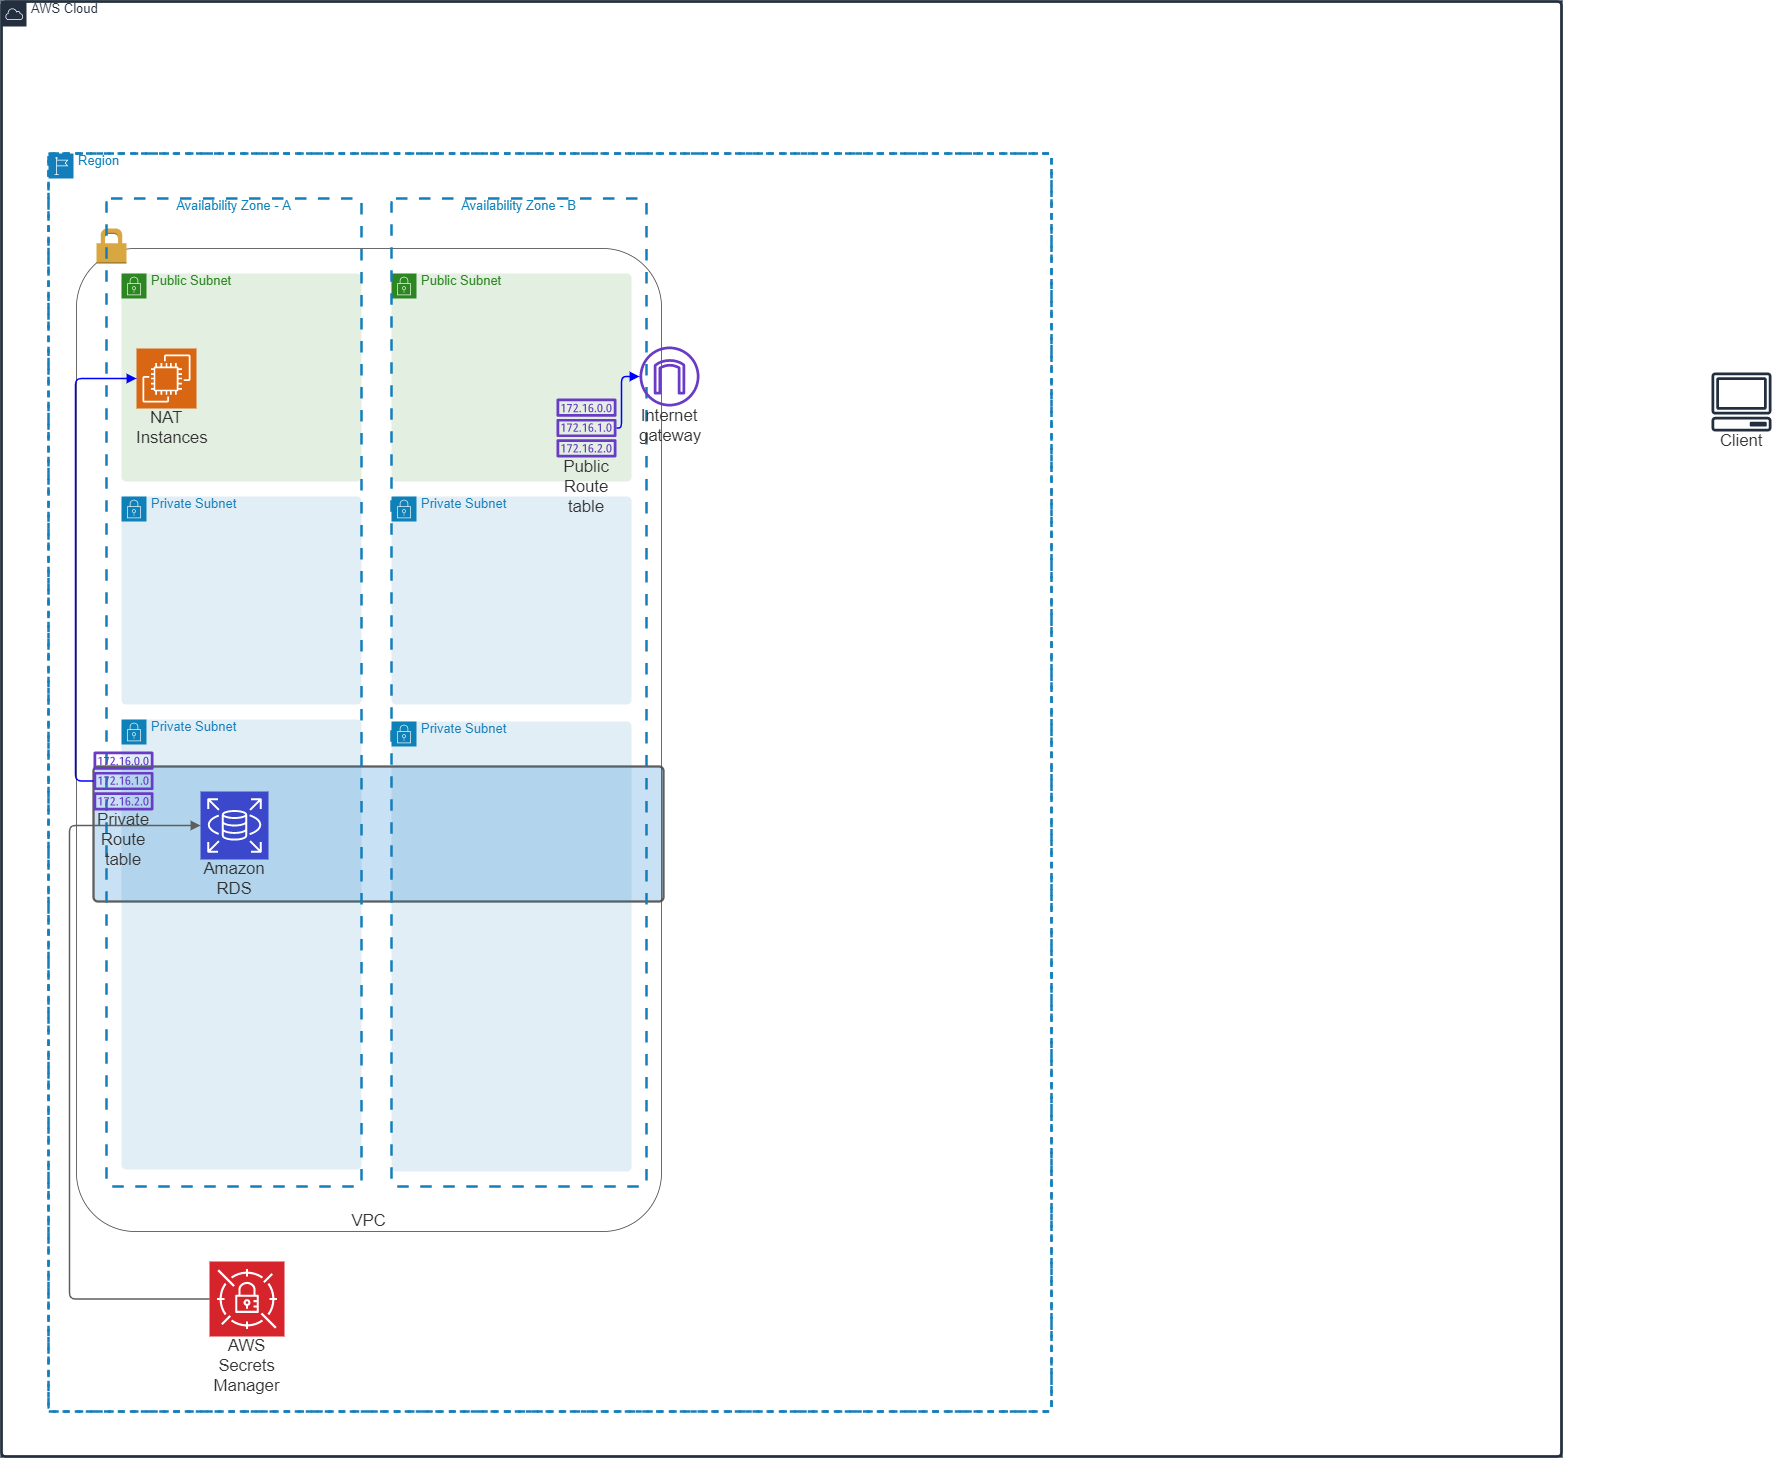

The diagram above was exported from draw.io. Its source (the exported page's mxGraphModel, read from the mxfile embedded in the PNG):
<mxGraphModel dx="1022" dy="411" grid="1" gridSize="10" guides="1" tooltips="1" connect="1" arrows="1" fold="1" page="1" pageScale="1" pageWidth="827" pageHeight="1169" math="0" shadow="0">
  <root>
    <mxCell id="Pt47A5ej-nLJmqUdHX1f-0" />
    <mxCell id="Pt47A5ej-nLJmqUdHX1f-1" parent="Pt47A5ej-nLJmqUdHX1f-0" />
    <UserObject label="" lucidchartObjectId="WRi1Fi28ZuEj" id="ywAOKiqmDK8cZBvC2GSc-0">
      <mxCell style="html=1;overflow=block;blockSpacing=1;whiteSpace=wrap;;whiteSpace=wrap;fontSize=13;spacing=9;strokeColor=#5e5e5e;strokeOpacity=100;fillOpacity=44;rounded=1;absoluteArcSize=1;arcSize=9;fillColor=#83bbe5;strokeWidth=2.3;" parent="Pt47A5ej-nLJmqUdHX1f-1" vertex="1">
        <mxGeometry x="437" y="900" width="570" height="135" as="geometry" />
      </mxCell>
    </UserObject>
    <mxCell id="Pt47A5ej-nLJmqUdHX1f-2" value="VPC" style="rounded=1;arcSize=10;dashed=0;verticalAlign=bottom;whiteSpace=wrap;fontSize=16.7;fontColor=#333333;spacing=0;strokeColor=#474747;fillOpacity=0;fillColor=#000000;strokeWidth=0.8;html=1;" parent="Pt47A5ej-nLJmqUdHX1f-1" vertex="1">
      <mxGeometry x="420" y="382" width="585" height="983" as="geometry" />
    </mxCell>
    <mxCell id="Pt47A5ej-nLJmqUdHX1f-3" value="" style="shape=mxgraph.aws3.permissions;fillColor=#D9A741;" parent="Pt47A5ej-nLJmqUdHX1f-2" vertex="1">
      <mxGeometry x="20" y="-20" width="30" height="35" as="geometry" />
    </mxCell>
    <mxCell id="Pt47A5ej-nLJmqUdHX1f-4" value="" style="html=1;overflow=block;blockSpacing=1;whiteSpace=wrap;whiteSpace=wrap;fontSize=13;fontColor=#147eba;spacing=0;strokeColor=#147eba;strokeOpacity=100;fillOpacity=0;rounded=1;absoluteArcSize=1;arcSize=9;fillColor=#ffffff;dashed=1;fixDash=1;dashPattern=6 5;strokeWidth=2.3;" parent="Pt47A5ej-nLJmqUdHX1f-1" vertex="1">
      <mxGeometry x="392" y="287" width="1003" height="1258" as="geometry" />
    </mxCell>
    <UserObject label="Region" lucidchartObjectId="sc40txr2UWGv" id="Pt47A5ej-nLJmqUdHX1f-5">
      <mxCell style="html=1;overflow=block;blockSpacing=1;whiteSpace=wrap;shape=mxgraph.aws4.group;grIcon=mxgraph.aws4.group_region;verticalAlign=top;align=left;spacingLeft=30;fillOpacity=100;dashed=1;fontColor=#0E82B8;fillColor=none;whiteSpace=wrap;fontSize=13;spacing=0;strokeColor=#147eba;strokeOpacity=100;rounded=1;absoluteArcSize=1;arcSize=9;strokeWidth=2.3;part=1;" parent="Pt47A5ej-nLJmqUdHX1f-4" vertex="1">
        <mxGeometry width="1003" height="1258" as="geometry" />
      </mxCell>
    </UserObject>
    <mxCell id="Pt47A5ej-nLJmqUdHX1f-6" value="" style="html=1;overflow=block;blockSpacing=1;whiteSpace=wrap;whiteSpace=wrap;fontSize=13;fontColor=#232f3e;spacing=0;strokeColor=#232f3e;strokeOpacity=100;fillOpacity=0;rounded=1;absoluteArcSize=1;arcSize=9;fillColor=#ffffff;strokeWidth=2.3;" parent="Pt47A5ej-nLJmqUdHX1f-1" vertex="1">
      <mxGeometry x="345" y="135" width="1560" height="1455" as="geometry" />
    </mxCell>
    <UserObject label="AWS Cloud " lucidchartObjectId="sc40xys.NKEP" id="Pt47A5ej-nLJmqUdHX1f-7">
      <mxCell style="html=1;overflow=block;blockSpacing=1;whiteSpace=wrap;shape=mxgraph.aws4.group;grIcon=mxgraph.aws4.group_aws_cloud;verticalAlign=top;align=left;spacingLeft=30;fillOpacity=100;fillColor=none;whiteSpace=wrap;fontSize=13;fontColor=#232f3e;spacing=0;strokeColor=#232f3e;strokeOpacity=100;rounded=1;absoluteArcSize=1;arcSize=9;strokeWidth=2.3;part=1;" parent="Pt47A5ej-nLJmqUdHX1f-6" vertex="1">
        <mxGeometry width="1560" height="1455" as="geometry" />
      </mxCell>
    </UserObject>
    <mxCell id="Pt47A5ej-nLJmqUdHX1f-8" value="" style="html=1;overflow=block;blockSpacing=1;whiteSpace=wrap;whiteSpace=wrap;fontSize=13;fontColor=#248814;spacing=0;strokeColor=none;strokeOpacity=100;fillOpacity=13;rounded=1;absoluteArcSize=1;arcSize=9;fillColor=#248814;strokeWidth=0;" parent="Pt47A5ej-nLJmqUdHX1f-1" vertex="1">
      <mxGeometry x="735" y="407" width="240" height="208" as="geometry" />
    </mxCell>
    <UserObject label="Public Subnet" lucidchartObjectId="sc40tr-tECsj" id="Pt47A5ej-nLJmqUdHX1f-9">
      <mxCell style="html=1;overflow=block;blockSpacing=1;whiteSpace=wrap;shape=mxgraph.aws4.group;grIcon=mxgraph.aws4.group_security_group;grStroke=0;verticalAlign=top;align=left;spacingLeft=30;fillOpacity=100;strokeColor=#2C8723;fontColor=#2C8723;fillColor=none;whiteSpace=wrap;fontSize=13;spacing=0;strokeOpacity=100;rounded=1;absoluteArcSize=1;arcSize=9;strokeWidth=0;part=1;" parent="Pt47A5ej-nLJmqUdHX1f-8" vertex="1">
        <mxGeometry width="240" height="208" as="geometry" />
      </mxCell>
    </UserObject>
    <mxCell id="Pt47A5ej-nLJmqUdHX1f-10" value="" style="html=1;overflow=block;blockSpacing=1;whiteSpace=wrap;whiteSpace=wrap;fontSize=13;fontColor=#248814;spacing=0;strokeColor=none;strokeOpacity=100;fillOpacity=13;rounded=1;absoluteArcSize=1;arcSize=9;fillColor=#248814;strokeWidth=0;" parent="Pt47A5ej-nLJmqUdHX1f-1" vertex="1">
      <mxGeometry x="465" y="407" width="240" height="208" as="geometry" />
    </mxCell>
    <UserObject label="Public Subnet" lucidchartObjectId="sc4089x_atZd" id="Pt47A5ej-nLJmqUdHX1f-11">
      <mxCell style="html=1;overflow=block;blockSpacing=1;whiteSpace=wrap;shape=mxgraph.aws4.group;grIcon=mxgraph.aws4.group_security_group;grStroke=0;verticalAlign=top;align=left;spacingLeft=30;fillOpacity=100;strokeColor=#2C8723;fontColor=#2C8723;fillColor=none;whiteSpace=wrap;fontSize=13;spacing=0;strokeOpacity=100;rounded=1;absoluteArcSize=1;arcSize=9;strokeWidth=0;part=1;" parent="Pt47A5ej-nLJmqUdHX1f-10" vertex="1">
        <mxGeometry width="240" height="208" as="geometry" />
      </mxCell>
    </UserObject>
    <UserObject label="Availability Zone - A" lucidchartObjectId="sc40EcmHHZhT" id="Pt47A5ej-nLJmqUdHX1f-12">
      <mxCell style="html=1;overflow=block;blockSpacing=1;whiteSpace=wrap;verticalAlign=top;fillColor=none;fillOpacity=100;dashed=1;dashPattern=5 5;fontColor=#0E82B8;whiteSpace=wrap;fontSize=13;spacing=0;strokeColor=#147eba;strokeOpacity=100;rounded=1;absoluteArcSize=1;arcSize=9;strokeWidth=2.3;" parent="Pt47A5ej-nLJmqUdHX1f-1" vertex="1">
        <mxGeometry x="450" y="332" width="255" height="988" as="geometry" />
      </mxCell>
    </UserObject>
    <UserObject label="Availability Zone - B" lucidchartObjectId="sc40i5Lw~1Rp" id="Pt47A5ej-nLJmqUdHX1f-13">
      <mxCell style="html=1;overflow=block;blockSpacing=1;whiteSpace=wrap;verticalAlign=top;fillColor=none;fillOpacity=100;dashed=1;dashPattern=5 5;fontColor=#0E82B8;whiteSpace=wrap;fontSize=13;spacing=0;strokeColor=#147eba;strokeOpacity=100;rounded=1;absoluteArcSize=1;arcSize=9;strokeWidth=2.3;" parent="Pt47A5ej-nLJmqUdHX1f-1" vertex="1">
        <mxGeometry x="735" y="332" width="255" height="988" as="geometry" />
      </mxCell>
    </UserObject>
    <UserObject label="Client" lucidchartObjectId="sc40NB-ILx2o" id="Pt47A5ej-nLJmqUdHX1f-14">
      <mxCell style="html=1;overflow=block;blockSpacing=1;whiteSpace=wrap;shape=mxgraph.aws4.client;labelPosition=center;verticalLabelPosition=bottom;align=center;verticalAlign=top;strokeColor=none;whiteSpace=wrap;fontSize=16.7;fontColor=#333333;spacing=0;strokeOpacity=100;rounded=1;absoluteArcSize=1;arcSize=9;fillColor=#232f3e;strokeWidth=2.3;" parent="Pt47A5ej-nLJmqUdHX1f-1" vertex="1">
        <mxGeometry x="2055" y="506" width="60" height="59" as="geometry" />
      </mxCell>
    </UserObject>
    <mxCell id="Pt47A5ej-nLJmqUdHX1f-15" value="" style="html=1;overflow=block;blockSpacing=1;whiteSpace=wrap;whiteSpace=wrap;fontSize=13;fontColor=#147eba;spacing=0;strokeColor=none;strokeOpacity=100;fillOpacity=13;rounded=1;absoluteArcSize=1;arcSize=9;fillColor=#147eba;strokeWidth=0;" parent="Pt47A5ej-nLJmqUdHX1f-1" vertex="1">
      <mxGeometry x="465" y="630" width="240" height="208" as="geometry" />
    </mxCell>
    <UserObject label="Private Subnet" lucidchartObjectId="ojh1MUrPPZ51" id="Pt47A5ej-nLJmqUdHX1f-16">
      <mxCell style="html=1;overflow=block;blockSpacing=1;whiteSpace=wrap;shape=mxgraph.aws4.group;grIcon=mxgraph.aws4.group_security_group;grStroke=0;verticalAlign=top;align=left;spacingLeft=30;fillOpacity=100;strokeColor=#0E82B8;fillColor=none;whiteSpace=wrap;fontSize=13;fontColor=#147eba;spacing=0;strokeOpacity=100;rounded=1;absoluteArcSize=1;arcSize=9;strokeWidth=0;part=1;" parent="Pt47A5ej-nLJmqUdHX1f-15" vertex="1">
        <mxGeometry width="240" height="208" as="geometry" />
      </mxCell>
    </UserObject>
    <mxCell id="Pt47A5ej-nLJmqUdHX1f-17" value="" style="html=1;overflow=block;blockSpacing=1;whiteSpace=wrap;whiteSpace=wrap;fontSize=13;fontColor=#147eba;spacing=0;strokeColor=none;strokeOpacity=100;fillOpacity=13;rounded=1;absoluteArcSize=1;arcSize=9;fillColor=#147eba;strokeWidth=0;" parent="Pt47A5ej-nLJmqUdHX1f-1" vertex="1">
      <mxGeometry x="735" y="630" width="240" height="208" as="geometry" />
    </mxCell>
    <UserObject label="Private Subnet" lucidchartObjectId="Yjh17AEnCaRB" id="Pt47A5ej-nLJmqUdHX1f-18">
      <mxCell style="html=1;overflow=block;blockSpacing=1;whiteSpace=wrap;shape=mxgraph.aws4.group;grIcon=mxgraph.aws4.group_security_group;grStroke=0;verticalAlign=top;align=left;spacingLeft=30;fillOpacity=100;strokeColor=#0E82B8;fillColor=none;whiteSpace=wrap;fontSize=13;fontColor=#147eba;spacing=0;strokeOpacity=100;rounded=1;absoluteArcSize=1;arcSize=9;strokeWidth=0;part=1;" parent="Pt47A5ej-nLJmqUdHX1f-17" vertex="1">
        <mxGeometry width="240" height="208" as="geometry" />
      </mxCell>
    </UserObject>
    <mxCell id="Pt47A5ej-nLJmqUdHX1f-19" value="" style="html=1;overflow=block;blockSpacing=1;whiteSpace=wrap;whiteSpace=wrap;fontSize=13;fontColor=#147eba;spacing=0;strokeColor=none;strokeOpacity=100;fillOpacity=13;rounded=1;absoluteArcSize=1;arcSize=9;fillColor=#147eba;strokeWidth=0;" parent="Pt47A5ej-nLJmqUdHX1f-1" vertex="1">
      <mxGeometry x="465" y="853" width="240" height="450" as="geometry" />
    </mxCell>
    <UserObject label="Private Subnet" lucidchartObjectId="1jh1UKklOPmJ" id="Pt47A5ej-nLJmqUdHX1f-20">
      <mxCell style="html=1;overflow=block;blockSpacing=1;whiteSpace=wrap;shape=mxgraph.aws4.group;grIcon=mxgraph.aws4.group_security_group;grStroke=0;verticalAlign=top;align=left;spacingLeft=30;fillOpacity=100;strokeColor=#0E82B8;fillColor=none;whiteSpace=wrap;fontSize=13;fontColor=#147eba;spacing=0;strokeOpacity=100;rounded=1;absoluteArcSize=1;arcSize=9;strokeWidth=0;part=1;" parent="Pt47A5ej-nLJmqUdHX1f-19" vertex="1">
        <mxGeometry width="240" height="450" as="geometry" />
      </mxCell>
    </UserObject>
    <mxCell id="Pt47A5ej-nLJmqUdHX1f-21" value="" style="html=1;overflow=block;blockSpacing=1;whiteSpace=wrap;whiteSpace=wrap;fontSize=13;fontColor=#147eba;spacing=0;strokeColor=none;strokeOpacity=100;fillOpacity=13;rounded=1;absoluteArcSize=1;arcSize=9;fillColor=#147eba;strokeWidth=0;" parent="Pt47A5ej-nLJmqUdHX1f-1" vertex="1">
      <mxGeometry x="735" y="855" width="240" height="450" as="geometry" />
    </mxCell>
    <UserObject label="Private Subnet" lucidchartObjectId="6jh1-Z~gg3NU" id="Pt47A5ej-nLJmqUdHX1f-22">
      <mxCell style="html=1;overflow=block;blockSpacing=1;whiteSpace=wrap;shape=mxgraph.aws4.group;grIcon=mxgraph.aws4.group_security_group;grStroke=0;verticalAlign=top;align=left;spacingLeft=30;fillOpacity=100;strokeColor=#0E82B8;fillColor=none;whiteSpace=wrap;fontSize=13;fontColor=#147eba;spacing=0;strokeOpacity=100;rounded=1;absoluteArcSize=1;arcSize=9;strokeWidth=0;part=1;" parent="Pt47A5ej-nLJmqUdHX1f-21" vertex="1">
        <mxGeometry width="240" height="450" as="geometry" />
      </mxCell>
    </UserObject>
    <UserObject label="NAT Instances" lucidchartObjectId="dPh1lUX~zcZK" id="Pt47A5ej-nLJmqUdHX1f-23">
      <mxCell style="html=1;overflow=block;blockSpacing=1;whiteSpace=wrap;shape=mxgraph.aws4.resourceIcon;resIcon=mxgraph.aws4.ec2;verticalLabelPosition=bottom;align=center;verticalAlign=top;strokeColor=#ffffff;whiteSpace=wrap;fontSize=16.7;fontColor=#333333;spacing=0;strokeOpacity=100;rounded=1;absoluteArcSize=1;arcSize=9;fillColor=#d86613;strokeWidth=2.3;" parent="Pt47A5ej-nLJmqUdHX1f-1" vertex="1">
        <mxGeometry x="480" y="482" width="60" height="60" as="geometry" />
      </mxCell>
    </UserObject>
    <UserObject label="Internet gateway" lucidchartObjectId=".Ph1fjr.tyJP" id="Pt47A5ej-nLJmqUdHX1f-24">
      <mxCell style="html=1;overflow=block;blockSpacing=1;whiteSpace=wrap;shape=mxgraph.aws4.internet_gateway;labelPosition=center;verticalLabelPosition=bottom;align=center;verticalAlign=top;strokeColor=none;whiteSpace=wrap;fontSize=16.7;fontColor=#333333;spacing=0;strokeOpacity=100;rounded=1;absoluteArcSize=1;arcSize=9;fillColor=#693cc5;strokeWidth=2.3;" parent="Pt47A5ej-nLJmqUdHX1f-1" vertex="1">
        <mxGeometry x="983" y="480" width="60" height="60" as="geometry" />
      </mxCell>
    </UserObject>
    <UserObject label="Public Route table" lucidchartObjectId="pQh1NQZ4RTsR" id="Pt47A5ej-nLJmqUdHX1f-25">
      <mxCell style="html=1;overflow=block;blockSpacing=1;whiteSpace=wrap;shape=mxgraph.aws4.route_table;labelPosition=center;verticalLabelPosition=bottom;align=center;verticalAlign=top;strokeColor=none;whiteSpace=wrap;fontSize=16.7;fontColor=#333333;spacing=0;strokeOpacity=100;rounded=1;absoluteArcSize=1;arcSize=9;fillColor=#693cc5;strokeWidth=2.3;" parent="Pt47A5ej-nLJmqUdHX1f-1" vertex="1">
        <mxGeometry x="900" y="532" width="60" height="59" as="geometry" />
      </mxCell>
    </UserObject>
    <UserObject label="Private Route table" lucidchartObjectId="qQh16IsR0Om_" id="Pt47A5ej-nLJmqUdHX1f-26">
      <mxCell style="html=1;overflow=block;blockSpacing=1;whiteSpace=wrap;shape=mxgraph.aws4.route_table;labelPosition=center;verticalLabelPosition=bottom;align=center;verticalAlign=top;strokeColor=none;whiteSpace=wrap;fontSize=16.7;fontColor=#333333;spacing=0;strokeOpacity=100;rounded=1;absoluteArcSize=1;arcSize=9;fillColor=#693cc5;strokeWidth=2.3;" parent="Pt47A5ej-nLJmqUdHX1f-1" vertex="1">
        <mxGeometry x="437" y="885" width="60" height="59" as="geometry" />
      </mxCell>
    </UserObject>
    <UserObject label="" lucidchartObjectId="WQh12cMrgVf6" id="Pt47A5ej-nLJmqUdHX1f-27">
      <mxCell style="html=1;jettySize=18;whiteSpace=wrap;fontSize=13;strokeWidth=1.5;rounded=1;arcSize=12;edgeStyle=orthogonalEdgeStyle;startArrow=none;;endArrow=block;endFill=1;;exitX=1;exitY=0.5;exitPerimeter=0;entryX=0;entryY=0.5;entryPerimeter=0;strokeColor=#0000FF;" parent="Pt47A5ej-nLJmqUdHX1f-1" source="Pt47A5ej-nLJmqUdHX1f-25" target="Pt47A5ej-nLJmqUdHX1f-24" edge="1">
        <mxGeometry width="100" height="100" relative="1" as="geometry">
          <Array as="points">
            <mxPoint x="965" y="562" />
            <mxPoint x="965" y="510" />
          </Array>
        </mxGeometry>
      </mxCell>
    </UserObject>
    <UserObject label="" lucidchartObjectId="D1h1NkA2hr_3" id="Pt47A5ej-nLJmqUdHX1f-28">
      <mxCell style="html=1;jettySize=18;whiteSpace=wrap;fontSize=13;strokeWidth=1.5;rounded=1;arcSize=12;edgeStyle=orthogonalEdgeStyle;startArrow=none;;endArrow=block;endFill=1;;exitX=0;exitY=0.5;exitPerimeter=0;entryX=0;entryY=0.5;entryPerimeter=0;strokeColor=#0000FF;" parent="Pt47A5ej-nLJmqUdHX1f-1" source="Pt47A5ej-nLJmqUdHX1f-26" target="Pt47A5ej-nLJmqUdHX1f-23" edge="1">
        <mxGeometry width="100" height="100" relative="1" as="geometry">
          <Array as="points" />
        </mxGeometry>
      </mxCell>
    </UserObject>
    <UserObject label="Amazon RDS" lucidchartObjectId="mwh1l10hPsAR" id="YePxaZ7f1wD527R_GGJp-0">
      <mxCell style="html=1;overflow=block;blockSpacing=1;whiteSpace=wrap;shape=mxgraph.aws4.resourceIcon;resIcon=mxgraph.aws4.rds;verticalLabelPosition=bottom;align=center;verticalAlign=top;strokeColor=#ffffff;whiteSpace=wrap;fontSize=16.7;fontColor=#333333;spacing=0;strokeOpacity=100;rounded=1;absoluteArcSize=1;arcSize=9;fillColor=#3b48cc;strokeWidth=2.3;" parent="Pt47A5ej-nLJmqUdHX1f-1" vertex="1">
        <mxGeometry x="544" y="925" width="68" height="68" as="geometry" />
      </mxCell>
    </UserObject>
    <UserObject label="AWS Secrets Manager" lucidchartObjectId="KAh1FMX_briJ" id="YePxaZ7f1wD527R_GGJp-1">
      <mxCell style="html=1;overflow=block;blockSpacing=1;whiteSpace=wrap;shape=mxgraph.aws4.resourceIcon;resIcon=mxgraph.aws4.secrets_manager;labelPosition=center;verticalLabelPosition=bottom;align=center;verticalAlign=top;strokeColor=#ffffff;whiteSpace=wrap;fontSize=16.7;fontColor=#333333;spacing=0;strokeOpacity=100;rounded=1;absoluteArcSize=1;arcSize=9;fillColor=#d6242d;strokeWidth=2.3;" parent="Pt47A5ej-nLJmqUdHX1f-1" vertex="1">
        <mxGeometry x="553" y="1395" width="75" height="75" as="geometry" />
      </mxCell>
    </UserObject>
    <UserObject label="" lucidchartObjectId="4Ah1mlBeK4c9" id="YePxaZ7f1wD527R_GGJp-2">
      <mxCell style="html=1;jettySize=18;whiteSpace=wrap;fontSize=13;strokeColor=#5E5E5E;strokeWidth=1.5;rounded=1;arcSize=12;edgeStyle=orthogonalEdgeStyle;startArrow=none;;endArrow=block;endFill=1;;exitX=0;exitY=0.5;exitPerimeter=0;entryX=0;entryY=0.5;entryPerimeter=0;" parent="Pt47A5ej-nLJmqUdHX1f-1" source="YePxaZ7f1wD527R_GGJp-1" target="YePxaZ7f1wD527R_GGJp-0" edge="1">
        <mxGeometry width="100" height="100" relative="1" as="geometry">
          <Array as="points">
            <mxPoint x="413" y="1433" />
            <mxPoint x="413" y="959" />
          </Array>
        </mxGeometry>
      </mxCell>
    </UserObject>
  </root>
</mxGraphModel>